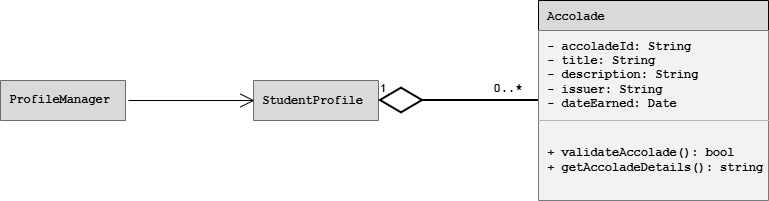

The diagram above was exported from draw.io. Its source (the exported page's mxGraphModel, read from the mxfile embedded in the PNG):
<mxGraphModel dx="1201" dy="711" grid="1" gridSize="10" guides="1" tooltips="1" connect="1" arrows="1" fold="1" page="1" pageScale="1" pageWidth="850" pageHeight="1100" math="0" shadow="0">
  <root>
    <mxCell id="0" />
    <mxCell id="1" parent="0" />
    <mxCell id="XtFak9DxQUlqwgkuWViL-1" parent="1" style="shape=table;startSize=30;container=1;collapsible=0;childLayout=tableLayout;fixedHeader=1;fillColor=#D9D9D9;fontFamily=Courier New;fontStyle=1;align=left;" value=" Accolade" vertex="1">
      <mxGeometry height="200" width="230" x="570" y="450" as="geometry" />
    </mxCell>
    <mxCell id="XtFak9DxQUlqwgkuWViL-2" parent="XtFak9DxQUlqwgkuWViL-1" style="shape=tableRow;horizontal=0;startSize=0;swimlaneHead=0;swimlaneBody=0;strokeColor=inherit;top=0;left=0;bottom=0;right=0;collapsible=0;dropTarget=0;fillColor=none;points=[[0,0.5],[1,0.5]];portConstraint=eastwest;fixedHeader=1;fontFamily=Courier New;" value="" vertex="1">
      <mxGeometry height="90" width="230" y="30" as="geometry" />
    </mxCell>
    <mxCell id="XtFak9DxQUlqwgkuWViL-3" parent="XtFak9DxQUlqwgkuWViL-2" style="shape=partialRectangle;html=1;whiteSpace=wrap;connectable=0;strokeColor=inherit;overflow=hidden;fillColor=#F2F2F2;top=0;left=0;bottom=0;right=0;pointerEvents=1;align=left;fontFamily=Courier New;" value="&lt;b&gt;&amp;nbsp;- accoladeId: String&lt;/b&gt;&lt;div&gt;&lt;b&gt;&amp;nbsp;- title: String&lt;/b&gt;&lt;/div&gt;&lt;div&gt;&lt;b&gt;&amp;nbsp;- description: String&lt;/b&gt;&lt;/div&gt;&lt;div&gt;&lt;b&gt;&amp;nbsp;- issuer: String&lt;/b&gt;&lt;/div&gt;&lt;div&gt;&lt;b&gt;&amp;nbsp;- dateEarned: Date&lt;/b&gt;&lt;/div&gt;" vertex="1">
      <mxGeometry height="90" width="230" as="geometry">
        <mxRectangle height="90" width="230" as="alternateBounds" />
      </mxGeometry>
    </mxCell>
    <mxCell id="XtFak9DxQUlqwgkuWViL-4" parent="XtFak9DxQUlqwgkuWViL-1" style="shape=tableRow;horizontal=0;startSize=0;swimlaneHead=0;swimlaneBody=0;strokeColor=inherit;top=0;left=0;bottom=0;right=0;collapsible=0;dropTarget=0;fillColor=none;points=[[0,0.5],[1,0.5]];portConstraint=eastwest;fixedHeader=1;" value="" vertex="1">
      <mxGeometry height="80" width="230" y="120" as="geometry" />
    </mxCell>
    <mxCell id="XtFak9DxQUlqwgkuWViL-5" parent="XtFak9DxQUlqwgkuWViL-4" style="shape=partialRectangle;html=1;whiteSpace=wrap;connectable=0;strokeColor=inherit;overflow=hidden;fillColor=#F2F2F2;top=0;left=0;bottom=0;right=0;pointerEvents=1;fontFamily=Courier New;fontStyle=1;align=left;" value="&amp;nbsp;+ validateAccolade(): bool&lt;div&gt;&amp;nbsp;+ getAccoladeDetails(): string&lt;/div&gt;" vertex="1">
      <mxGeometry height="80" width="230" as="geometry">
        <mxRectangle height="80" width="230" as="alternateBounds" />
      </mxGeometry>
    </mxCell>
    <mxCell id="XtFak9DxQUlqwgkuWViL-9" parent="1" style="shape=table;startSize=0;container=1;collapsible=0;childLayout=tableLayout;fixedHeader=1;fillColor=#D9D9D9;fontFamily=Courier New;fontStyle=1;align=left;" value="" vertex="1">
      <mxGeometry height="40" width="125" x="285" y="530" as="geometry" />
    </mxCell>
    <mxCell id="XtFak9DxQUlqwgkuWViL-10" parent="XtFak9DxQUlqwgkuWViL-9" style="shape=tableRow;horizontal=0;startSize=0;swimlaneHead=0;swimlaneBody=0;strokeColor=inherit;top=0;left=0;bottom=0;right=0;collapsible=0;dropTarget=0;fillColor=none;points=[[0,0.5],[1,0.5]];portConstraint=eastwest;fixedHeader=1;" value="" vertex="1">
      <mxGeometry height="40" width="125" as="geometry" />
    </mxCell>
    <mxCell id="XtFak9DxQUlqwgkuWViL-11" parent="XtFak9DxQUlqwgkuWViL-10" style="shape=partialRectangle;html=1;whiteSpace=wrap;connectable=0;strokeColor=inherit;overflow=hidden;fillColor=#D9D9D9;top=0;left=0;bottom=0;right=0;pointerEvents=1;align=left;" value="&lt;font face=&quot;Courier New&quot;&gt;&lt;b&gt;&amp;nbsp;StudentProfile&lt;/b&gt;&lt;/font&gt;" vertex="1">
      <mxGeometry height="40" width="125" as="geometry">
        <mxRectangle height="40" width="125" as="alternateBounds" />
      </mxGeometry>
    </mxCell>
    <mxCell id="XtFak9DxQUlqwgkuWViL-12" edge="1" parent="1" style="endArrow=none;html=1;endSize=12;startArrow=diamondThin;startSize=40;startFill=0;edgeStyle=orthogonalEdgeStyle;align=left;verticalAlign=bottom;rounded=0;strokeWidth=2;endFill=0;" value="1">
      <mxGeometry relative="1" x="-1" y="3" as="geometry">
        <mxPoint x="410" y="550" as="sourcePoint" />
        <mxPoint x="570" y="550" as="targetPoint" />
      </mxGeometry>
    </mxCell>
    <mxCell id="XtFak9DxQUlqwgkuWViL-6" parent="1" style="shape=table;startSize=0;container=1;collapsible=0;childLayout=tableLayout;fixedHeader=1;fillColor=#D9D9D9;" value="" vertex="1">
      <mxGeometry height="40" width="125" x="32" y="530" as="geometry" />
    </mxCell>
    <mxCell id="XtFak9DxQUlqwgkuWViL-7" parent="XtFak9DxQUlqwgkuWViL-6" style="shape=tableRow;horizontal=0;startSize=0;swimlaneHead=0;swimlaneBody=0;strokeColor=inherit;top=0;left=0;bottom=0;right=0;collapsible=0;dropTarget=0;fillColor=none;points=[[0,0.5],[1,0.5]];portConstraint=eastwest;fixedHeader=1;" value="" vertex="1">
      <mxGeometry height="40" width="125" as="geometry" />
    </mxCell>
    <mxCell id="XtFak9DxQUlqwgkuWViL-8" parent="XtFak9DxQUlqwgkuWViL-7" style="shape=partialRectangle;html=1;whiteSpace=wrap;connectable=0;strokeColor=inherit;overflow=hidden;fillColor=#D9D9D9;top=0;left=0;bottom=0;right=0;pointerEvents=1;align=left;fontFamily=Courier New;fontStyle=1" value="&amp;nbsp;ProfileManager" vertex="1">
      <mxGeometry height="40" width="125" as="geometry">
        <mxRectangle height="40" width="125" as="alternateBounds" />
      </mxGeometry>
    </mxCell>
    <mxCell id="XtFak9DxQUlqwgkuWViL-13" parent="1" style="text;html=1;whiteSpace=wrap;strokeColor=none;fillColor=none;align=center;verticalAlign=middle;rounded=0;fontFamily=Courier New;fontStyle=1" value="0..*" vertex="1">
      <mxGeometry height="30" width="60" x="510" y="524" as="geometry" />
    </mxCell>
    <mxCell id="XtFak9DxQUlqwgkuWViL-14" edge="1" parent="1" style="endArrow=open;endFill=1;endSize=12;html=1;rounded=0;" value="">
      <mxGeometry relative="1" width="160" as="geometry">
        <mxPoint x="160" y="550" as="sourcePoint" />
        <mxPoint x="286" y="550" as="targetPoint" />
      </mxGeometry>
    </mxCell>
  </root>
</mxGraphModel>